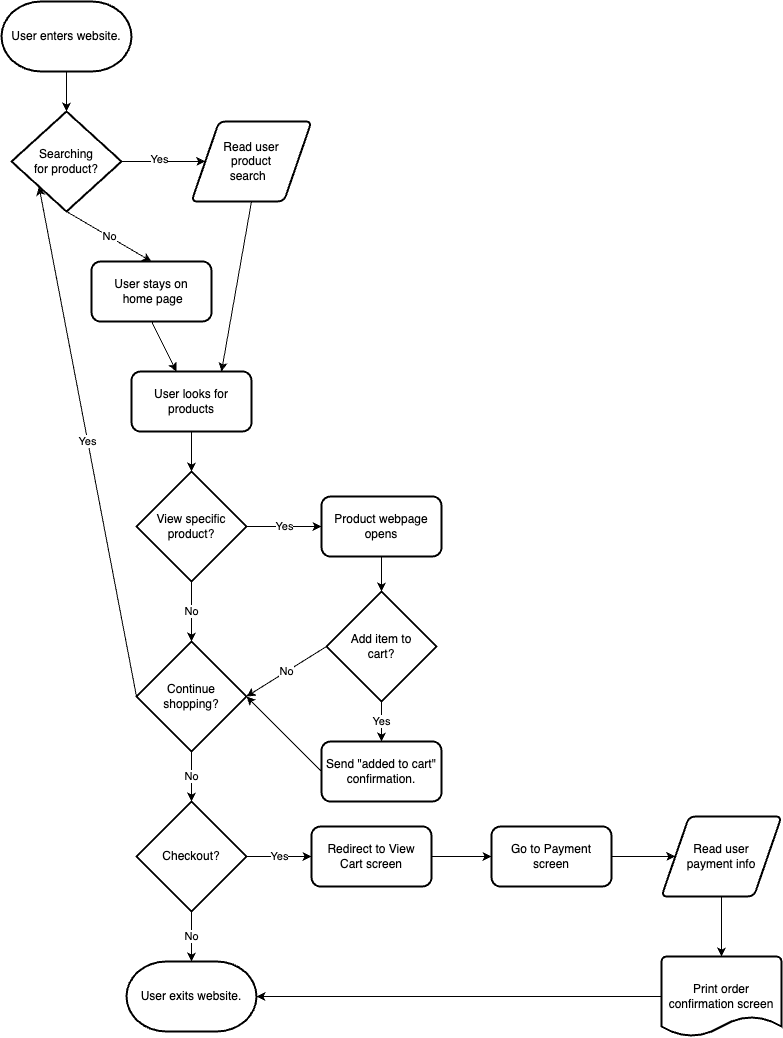

The diagram above was exported from draw.io. Its source (the exported page's mxGraphModel, read from the mxfile embedded in the PNG):
<mxGraphModel dx="1178" dy="762" grid="1" gridSize="10" guides="1" tooltips="1" connect="1" arrows="1" fold="1" page="1" pageScale="1" pageWidth="850" pageHeight="1100" math="0" shadow="0">
  <root>
    <mxCell id="0" />
    <mxCell id="1" parent="0" />
    <mxCell id="4" value="" style="edgeStyle=none;html=1;" edge="1" parent="1" source="2" target="3">
      <mxGeometry relative="1" as="geometry" />
    </mxCell>
    <mxCell id="2" value="User enters website." style="strokeWidth=2;html=1;shape=mxgraph.flowchart.terminator;whiteSpace=wrap;" vertex="1" parent="1">
      <mxGeometry x="10" y="20" width="130" height="70" as="geometry" />
    </mxCell>
    <mxCell id="8" style="edgeStyle=none;html=1;exitX=1;exitY=0.5;exitDx=0;exitDy=0;entryX=0;entryY=0.5;entryDx=0;entryDy=0;" edge="1" parent="1" source="3" target="6">
      <mxGeometry relative="1" as="geometry" />
    </mxCell>
    <mxCell id="9" value="Yes" style="edgeLabel;html=1;align=center;verticalAlign=middle;resizable=0;points=[];" vertex="1" connectable="0" parent="8">
      <mxGeometry x="-0.1169" y="3" relative="1" as="geometry">
        <mxPoint as="offset" />
      </mxGeometry>
    </mxCell>
    <mxCell id="32" value="No" style="edgeStyle=none;html=1;exitX=0.5;exitY=1;exitDx=0;exitDy=0;entryX=0.5;entryY=0;entryDx=0;entryDy=0;" edge="1" parent="1" source="3" target="31">
      <mxGeometry relative="1" as="geometry" />
    </mxCell>
    <mxCell id="3" value="Searching &lt;br&gt;for product?" style="rhombus;whiteSpace=wrap;html=1;strokeWidth=2;" vertex="1" parent="1">
      <mxGeometry x="20" y="130" width="110" height="100" as="geometry" />
    </mxCell>
    <mxCell id="34" style="edgeStyle=none;html=1;exitX=0.5;exitY=1;exitDx=0;exitDy=0;entryX=0.75;entryY=0;entryDx=0;entryDy=0;" edge="1" parent="1" source="6" target="10">
      <mxGeometry relative="1" as="geometry" />
    </mxCell>
    <mxCell id="6" value="Read user &lt;br&gt;product &lt;br&gt;search&amp;nbsp;&amp;nbsp;" style="shape=parallelogram;html=1;strokeWidth=2;perimeter=parallelogramPerimeter;whiteSpace=wrap;rounded=1;arcSize=12;size=0.23;" vertex="1" parent="1">
      <mxGeometry x="200" y="140" width="120" height="80" as="geometry" />
    </mxCell>
    <mxCell id="14" style="edgeStyle=none;html=1;exitX=0.5;exitY=1;exitDx=0;exitDy=0;entryX=0.5;entryY=0;entryDx=0;entryDy=0;" edge="1" parent="1" source="10" target="13">
      <mxGeometry relative="1" as="geometry" />
    </mxCell>
    <mxCell id="10" value="User looks for products" style="rounded=1;whiteSpace=wrap;html=1;strokeWidth=2;" vertex="1" parent="1">
      <mxGeometry x="140" y="390" width="120" height="60" as="geometry" />
    </mxCell>
    <mxCell id="16" value="Yes" style="edgeStyle=none;html=1;exitX=1;exitY=0.5;exitDx=0;exitDy=0;" edge="1" parent="1" source="13" target="15">
      <mxGeometry relative="1" as="geometry" />
    </mxCell>
    <mxCell id="19" value="No" style="edgeStyle=none;html=1;exitX=0.5;exitY=1;exitDx=0;exitDy=0;entryX=0.5;entryY=0;entryDx=0;entryDy=0;" edge="1" parent="1" source="13" target="18">
      <mxGeometry relative="1" as="geometry" />
    </mxCell>
    <mxCell id="13" value="View specific product?" style="rhombus;whiteSpace=wrap;html=1;strokeWidth=2;" vertex="1" parent="1">
      <mxGeometry x="145" y="490" width="110" height="110" as="geometry" />
    </mxCell>
    <mxCell id="21" style="edgeStyle=none;html=1;exitX=0.5;exitY=1;exitDx=0;exitDy=0;entryX=0.5;entryY=0;entryDx=0;entryDy=0;" edge="1" parent="1" source="15" target="20">
      <mxGeometry relative="1" as="geometry" />
    </mxCell>
    <mxCell id="15" value="Product webpage opens" style="rounded=1;whiteSpace=wrap;html=1;strokeWidth=2;" vertex="1" parent="1">
      <mxGeometry x="330" y="515" width="120" height="60" as="geometry" />
    </mxCell>
    <mxCell id="35" value="Yes" style="edgeStyle=none;html=1;exitX=0;exitY=0.5;exitDx=0;exitDy=0;entryX=0;entryY=1;entryDx=0;entryDy=0;" edge="1" parent="1" source="18" target="3">
      <mxGeometry relative="1" as="geometry" />
    </mxCell>
    <mxCell id="37" value="No" style="edgeStyle=none;html=1;exitX=0.5;exitY=1;exitDx=0;exitDy=0;entryX=0.5;entryY=0;entryDx=0;entryDy=0;" edge="1" parent="1" source="18" target="36">
      <mxGeometry relative="1" as="geometry" />
    </mxCell>
    <mxCell id="18" value="Continue &lt;br&gt;shopping?" style="rhombus;whiteSpace=wrap;html=1;strokeWidth=2;" vertex="1" parent="1">
      <mxGeometry x="145" y="660" width="110" height="110" as="geometry" />
    </mxCell>
    <mxCell id="22" value="No" style="edgeStyle=none;html=1;exitX=0;exitY=0.5;exitDx=0;exitDy=0;entryX=1;entryY=0.5;entryDx=0;entryDy=0;" edge="1" parent="1" source="20" target="18">
      <mxGeometry relative="1" as="geometry">
        <Array as="points" />
      </mxGeometry>
    </mxCell>
    <mxCell id="24" value="Yes" style="edgeStyle=none;html=1;exitX=0.5;exitY=1;exitDx=0;exitDy=0;entryX=0.5;entryY=0;entryDx=0;entryDy=0;" edge="1" parent="1" source="20" target="23">
      <mxGeometry relative="1" as="geometry" />
    </mxCell>
    <mxCell id="20" value="Add item to &lt;br&gt;cart?" style="rhombus;whiteSpace=wrap;html=1;strokeWidth=2;" vertex="1" parent="1">
      <mxGeometry x="335" y="610" width="110" height="110" as="geometry" />
    </mxCell>
    <mxCell id="28" style="edgeStyle=none;html=1;exitX=0;exitY=0.5;exitDx=0;exitDy=0;entryX=1;entryY=0.5;entryDx=0;entryDy=0;" edge="1" parent="1" source="23" target="18">
      <mxGeometry relative="1" as="geometry" />
    </mxCell>
    <mxCell id="23" value="Send &quot;added to cart&quot; confirmation." style="rounded=1;whiteSpace=wrap;html=1;strokeWidth=2;" vertex="1" parent="1">
      <mxGeometry x="330" y="760" width="120" height="60" as="geometry" />
    </mxCell>
    <mxCell id="33" style="edgeStyle=none;html=1;exitX=0.5;exitY=1;exitDx=0;exitDy=0;" edge="1" parent="1" source="31" target="10">
      <mxGeometry relative="1" as="geometry" />
    </mxCell>
    <mxCell id="31" value="User stays on&lt;br&gt;&amp;nbsp;home page" style="rounded=1;whiteSpace=wrap;html=1;strokeWidth=2;" vertex="1" parent="1">
      <mxGeometry x="100" y="280" width="120" height="60" as="geometry" />
    </mxCell>
    <mxCell id="39" value="No" style="edgeStyle=none;html=1;exitX=0.5;exitY=1;exitDx=0;exitDy=0;entryX=0.5;entryY=0;entryDx=0;entryDy=0;entryPerimeter=0;" edge="1" parent="1" source="36" target="38">
      <mxGeometry relative="1" as="geometry" />
    </mxCell>
    <mxCell id="41" value="Yes" style="edgeStyle=none;html=1;exitX=1;exitY=0.5;exitDx=0;exitDy=0;entryX=0;entryY=0.5;entryDx=0;entryDy=0;" edge="1" parent="1" source="36" target="40">
      <mxGeometry relative="1" as="geometry" />
    </mxCell>
    <mxCell id="36" value="Checkout?" style="rhombus;whiteSpace=wrap;html=1;strokeWidth=2;" vertex="1" parent="1">
      <mxGeometry x="145" y="820" width="110" height="110" as="geometry" />
    </mxCell>
    <mxCell id="38" value="User exits website." style="strokeWidth=2;html=1;shape=mxgraph.flowchart.terminator;whiteSpace=wrap;" vertex="1" parent="1">
      <mxGeometry x="135" y="980" width="130" height="70" as="geometry" />
    </mxCell>
    <mxCell id="43" style="edgeStyle=none;html=1;exitX=1;exitY=0.5;exitDx=0;exitDy=0;entryX=0;entryY=0.5;entryDx=0;entryDy=0;" edge="1" parent="1" source="40" target="42">
      <mxGeometry relative="1" as="geometry" />
    </mxCell>
    <mxCell id="40" value="Redirect to View &lt;br&gt;Cart screen" style="rounded=1;whiteSpace=wrap;html=1;strokeWidth=2;" vertex="1" parent="1">
      <mxGeometry x="320" y="845" width="120" height="60" as="geometry" />
    </mxCell>
    <mxCell id="45" style="edgeStyle=none;html=1;exitX=1;exitY=0.5;exitDx=0;exitDy=0;entryX=0;entryY=0.5;entryDx=0;entryDy=0;" edge="1" parent="1" source="42" target="44">
      <mxGeometry relative="1" as="geometry" />
    </mxCell>
    <mxCell id="42" value="Go to Payment screen" style="rounded=1;whiteSpace=wrap;html=1;strokeWidth=2;" vertex="1" parent="1">
      <mxGeometry x="500" y="845" width="120" height="60" as="geometry" />
    </mxCell>
    <mxCell id="47" style="edgeStyle=none;html=1;exitX=0.5;exitY=1;exitDx=0;exitDy=0;entryX=0.5;entryY=0;entryDx=0;entryDy=0;entryPerimeter=0;" edge="1" parent="1" source="44" target="46">
      <mxGeometry relative="1" as="geometry" />
    </mxCell>
    <mxCell id="44" value="Read user &lt;br&gt;payment info" style="shape=parallelogram;html=1;strokeWidth=2;perimeter=parallelogramPerimeter;whiteSpace=wrap;rounded=1;arcSize=12;size=0.23;" vertex="1" parent="1">
      <mxGeometry x="670" y="835" width="120" height="80" as="geometry" />
    </mxCell>
    <mxCell id="48" style="edgeStyle=none;html=1;exitX=0;exitY=0.5;exitDx=0;exitDy=0;exitPerimeter=0;" edge="1" parent="1" source="46" target="38">
      <mxGeometry relative="1" as="geometry" />
    </mxCell>
    <mxCell id="46" value="Print order confirmation screen" style="strokeWidth=2;html=1;shape=mxgraph.flowchart.document2;whiteSpace=wrap;size=0.25;" vertex="1" parent="1">
      <mxGeometry x="670" y="975" width="120" height="80" as="geometry" />
    </mxCell>
  </root>
</mxGraphModel>